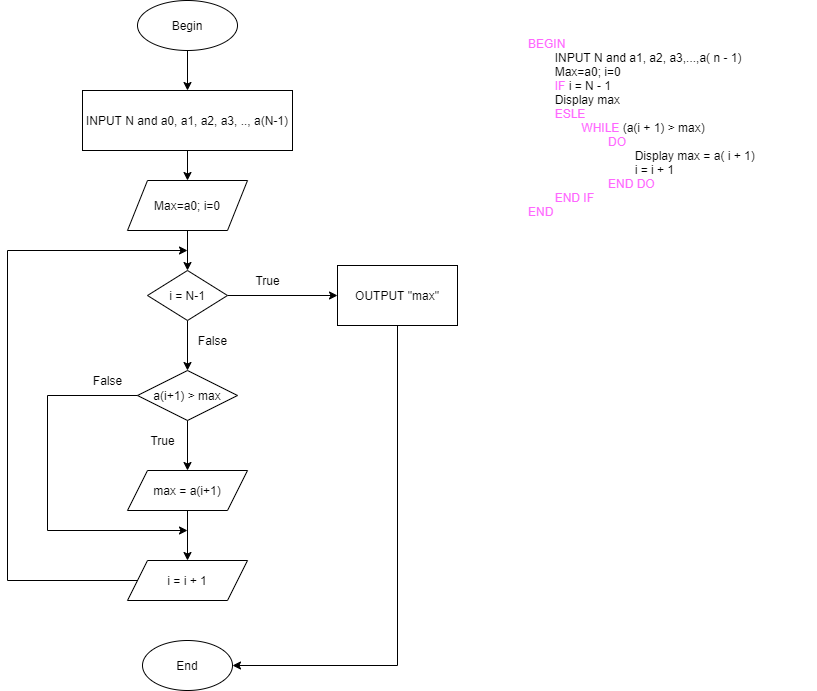

The diagram above was exported from draw.io. Its source (the exported page's mxGraphModel, read from the mxfile embedded in the PNG):
<mxGraphModel dx="852" dy="494" grid="1" gridSize="10" guides="1" tooltips="1" connect="1" arrows="1" fold="1" page="1" pageScale="1" pageWidth="1169" pageHeight="1654" math="0" shadow="0">
  <root>
    <mxCell id="UjPzgd6nsnVe_H52a7tp-0" />
    <mxCell id="UjPzgd6nsnVe_H52a7tp-1" parent="UjPzgd6nsnVe_H52a7tp-0" />
    <mxCell id="yYJugrs196K0VzYU1rJs-1" style="edgeStyle=orthogonalEdgeStyle;rounded=0;orthogonalLoop=1;jettySize=auto;html=1;" parent="UjPzgd6nsnVe_H52a7tp-1" source="yYJugrs196K0VzYU1rJs-0" edge="1">
      <mxGeometry relative="1" as="geometry">
        <mxPoint x="300" y="130" as="targetPoint" />
      </mxGeometry>
    </mxCell>
    <mxCell id="yYJugrs196K0VzYU1rJs-0" value="Begin" style="ellipse;whiteSpace=wrap;html=1;" parent="UjPzgd6nsnVe_H52a7tp-1" vertex="1">
      <mxGeometry x="250" y="40" width="100" height="50" as="geometry" />
    </mxCell>
    <mxCell id="yYJugrs196K0VzYU1rJs-3" style="edgeStyle=orthogonalEdgeStyle;rounded=0;orthogonalLoop=1;jettySize=auto;html=1;" parent="UjPzgd6nsnVe_H52a7tp-1" source="yYJugrs196K0VzYU1rJs-2" edge="1">
      <mxGeometry relative="1" as="geometry">
        <mxPoint x="300" y="220" as="targetPoint" />
      </mxGeometry>
    </mxCell>
    <mxCell id="yYJugrs196K0VzYU1rJs-2" value="INPUT N and a0, a1, a2, a3, .., a(N-1)" style="rounded=0;whiteSpace=wrap;html=1;" parent="UjPzgd6nsnVe_H52a7tp-1" vertex="1">
      <mxGeometry x="195" y="130" width="210" height="60" as="geometry" />
    </mxCell>
    <mxCell id="yYJugrs196K0VzYU1rJs-5" style="edgeStyle=orthogonalEdgeStyle;rounded=0;orthogonalLoop=1;jettySize=auto;html=1;" parent="UjPzgd6nsnVe_H52a7tp-1" source="yYJugrs196K0VzYU1rJs-4" edge="1">
      <mxGeometry relative="1" as="geometry">
        <mxPoint x="450" y="335" as="targetPoint" />
      </mxGeometry>
    </mxCell>
    <mxCell id="yYJugrs196K0VzYU1rJs-12" style="edgeStyle=orthogonalEdgeStyle;rounded=0;orthogonalLoop=1;jettySize=auto;html=1;" parent="UjPzgd6nsnVe_H52a7tp-1" source="yYJugrs196K0VzYU1rJs-4" target="yYJugrs196K0VzYU1rJs-13" edge="1">
      <mxGeometry relative="1" as="geometry">
        <mxPoint x="300" y="410" as="targetPoint" />
      </mxGeometry>
    </mxCell>
    <mxCell id="yYJugrs196K0VzYU1rJs-4" value="i = N-1" style="rhombus;whiteSpace=wrap;html=1;" parent="UjPzgd6nsnVe_H52a7tp-1" vertex="1">
      <mxGeometry x="260" y="310" width="80" height="50" as="geometry" />
    </mxCell>
    <mxCell id="yYJugrs196K0VzYU1rJs-8" style="edgeStyle=orthogonalEdgeStyle;rounded=0;orthogonalLoop=1;jettySize=auto;html=1;entryX=0.5;entryY=0;entryDx=0;entryDy=0;" parent="UjPzgd6nsnVe_H52a7tp-1" source="yYJugrs196K0VzYU1rJs-6" target="yYJugrs196K0VzYU1rJs-4" edge="1">
      <mxGeometry relative="1" as="geometry" />
    </mxCell>
    <mxCell id="yYJugrs196K0VzYU1rJs-6" value="&lt;div style=&quot;text-align: justify&quot;&gt;&lt;span style=&quot;font-family: &amp;#34;helvetica&amp;#34;&quot;&gt;Max=a0; i=0&lt;/span&gt;&lt;br&gt;&lt;/div&gt;" style="shape=parallelogram;perimeter=parallelogramPerimeter;whiteSpace=wrap;html=1;fixedSize=1;align=center;" parent="UjPzgd6nsnVe_H52a7tp-1" vertex="1">
      <mxGeometry x="240" y="220" width="120" height="50" as="geometry" />
    </mxCell>
    <mxCell id="yYJugrs196K0VzYU1rJs-17" style="edgeStyle=orthogonalEdgeStyle;rounded=0;orthogonalLoop=1;jettySize=auto;html=1;entryX=1;entryY=0.5;entryDx=0;entryDy=0;" parent="UjPzgd6nsnVe_H52a7tp-1" source="yYJugrs196K0VzYU1rJs-11" target="yYJugrs196K0VzYU1rJs-24" edge="1">
      <mxGeometry relative="1" as="geometry">
        <mxPoint x="510" y="724" as="targetPoint" />
        <Array as="points">
          <mxPoint x="510" y="705" />
        </Array>
      </mxGeometry>
    </mxCell>
    <mxCell id="yYJugrs196K0VzYU1rJs-11" value="OUTPUT &quot;max&quot;" style="rounded=0;whiteSpace=wrap;html=1;" parent="UjPzgd6nsnVe_H52a7tp-1" vertex="1">
      <mxGeometry x="450" y="305" width="120" height="60" as="geometry" />
    </mxCell>
    <mxCell id="yYJugrs196K0VzYU1rJs-14" style="edgeStyle=orthogonalEdgeStyle;rounded=0;orthogonalLoop=1;jettySize=auto;html=1;exitX=0.5;exitY=1;exitDx=0;exitDy=0;" parent="UjPzgd6nsnVe_H52a7tp-1" source="yYJugrs196K0VzYU1rJs-13" edge="1">
      <mxGeometry relative="1" as="geometry">
        <mxPoint x="300" y="570" as="targetPoint" />
        <Array as="points">
          <mxPoint x="300" y="435" />
          <mxPoint x="160" y="435" />
          <mxPoint x="160" y="570" />
        </Array>
      </mxGeometry>
    </mxCell>
    <mxCell id="yYJugrs196K0VzYU1rJs-15" style="edgeStyle=orthogonalEdgeStyle;rounded=0;orthogonalLoop=1;jettySize=auto;html=1;" parent="UjPzgd6nsnVe_H52a7tp-1" source="yYJugrs196K0VzYU1rJs-13" edge="1">
      <mxGeometry relative="1" as="geometry">
        <mxPoint x="300" y="510" as="targetPoint" />
      </mxGeometry>
    </mxCell>
    <mxCell id="yYJugrs196K0VzYU1rJs-13" value="a(i+1) &amp;gt; max" style="rhombus;whiteSpace=wrap;html=1;" parent="UjPzgd6nsnVe_H52a7tp-1" vertex="1">
      <mxGeometry x="250" y="410" width="100" height="50" as="geometry" />
    </mxCell>
    <mxCell id="yYJugrs196K0VzYU1rJs-19" style="edgeStyle=orthogonalEdgeStyle;rounded=0;orthogonalLoop=1;jettySize=auto;html=1;" parent="UjPzgd6nsnVe_H52a7tp-1" source="yYJugrs196K0VzYU1rJs-18" edge="1">
      <mxGeometry relative="1" as="geometry">
        <mxPoint x="300" y="600" as="targetPoint" />
      </mxGeometry>
    </mxCell>
    <mxCell id="yYJugrs196K0VzYU1rJs-18" value="max = a(i+1)" style="shape=parallelogram;perimeter=parallelogramPerimeter;whiteSpace=wrap;html=1;fixedSize=1;" parent="UjPzgd6nsnVe_H52a7tp-1" vertex="1">
      <mxGeometry x="240" y="510" width="120" height="40" as="geometry" />
    </mxCell>
    <mxCell id="yYJugrs196K0VzYU1rJs-23" style="edgeStyle=orthogonalEdgeStyle;rounded=0;orthogonalLoop=1;jettySize=auto;html=1;" parent="UjPzgd6nsnVe_H52a7tp-1" source="yYJugrs196K0VzYU1rJs-20" edge="1">
      <mxGeometry relative="1" as="geometry">
        <mxPoint x="300" y="290" as="targetPoint" />
        <Array as="points">
          <mxPoint x="120" y="620" />
          <mxPoint x="120" y="290" />
        </Array>
      </mxGeometry>
    </mxCell>
    <mxCell id="yYJugrs196K0VzYU1rJs-20" value="i = i + 1" style="shape=parallelogram;perimeter=parallelogramPerimeter;whiteSpace=wrap;html=1;fixedSize=1;" parent="UjPzgd6nsnVe_H52a7tp-1" vertex="1">
      <mxGeometry x="240" y="600" width="120" height="40" as="geometry" />
    </mxCell>
    <mxCell id="yYJugrs196K0VzYU1rJs-24" value="End" style="ellipse;whiteSpace=wrap;html=1;" parent="UjPzgd6nsnVe_H52a7tp-1" vertex="1">
      <mxGeometry x="255" y="680" width="90" height="50" as="geometry" />
    </mxCell>
    <mxCell id="yYJugrs196K0VzYU1rJs-25" value="False" style="text;html=1;align=center;verticalAlign=middle;resizable=0;points=[];autosize=1;strokeColor=none;" parent="UjPzgd6nsnVe_H52a7tp-1" vertex="1">
      <mxGeometry x="200" y="410" width="40" height="20" as="geometry" />
    </mxCell>
    <mxCell id="yYJugrs196K0VzYU1rJs-26" value="True" style="text;html=1;align=center;verticalAlign=middle;resizable=0;points=[];autosize=1;strokeColor=none;" parent="UjPzgd6nsnVe_H52a7tp-1" vertex="1">
      <mxGeometry x="255" y="470" width="40" height="20" as="geometry" />
    </mxCell>
    <mxCell id="yYJugrs196K0VzYU1rJs-27" value="True" style="text;html=1;align=center;verticalAlign=middle;resizable=0;points=[];autosize=1;strokeColor=none;" parent="UjPzgd6nsnVe_H52a7tp-1" vertex="1">
      <mxGeometry x="360" y="310" width="40" height="20" as="geometry" />
    </mxCell>
    <mxCell id="yYJugrs196K0VzYU1rJs-28" value="False" style="text;html=1;align=center;verticalAlign=middle;resizable=0;points=[];autosize=1;strokeColor=none;" parent="UjPzgd6nsnVe_H52a7tp-1" vertex="1">
      <mxGeometry x="305" y="370" width="40" height="20" as="geometry" />
    </mxCell>
    <mxCell id="yYJugrs196K0VzYU1rJs-29" value="&lt;font color=&quot;#ff66ff&quot;&gt;BEGIN&lt;/font&gt;&lt;br&gt;&amp;nbsp;&amp;nbsp;&lt;span style=&quot;white-space: pre&quot;&gt;&#09;&lt;/span&gt;INPUT N and a1, a2, a3,...,a( n - 1)&lt;br&gt;&lt;span style=&quot;white-space: pre&quot;&gt;&#09;&lt;/span&gt;Max=a0; i=0&lt;br&gt;&lt;span style=&quot;white-space: pre&quot;&gt;&#09;&lt;/span&gt;&lt;font color=&quot;#ff66ff&quot;&gt;IF&lt;/font&gt; i = N - 1&lt;br&gt;&lt;span style=&quot;white-space: pre&quot;&gt;&#09;&lt;/span&gt;Display max&lt;br&gt;&lt;span style=&quot;white-space: pre&quot;&gt;&#09;&lt;/span&gt;&lt;font color=&quot;#ff66ff&quot;&gt;ESLE&lt;/font&gt;&lt;br&gt;&lt;span style=&quot;white-space: pre&quot;&gt;&#09;&lt;/span&gt;&lt;span style=&quot;white-space: pre&quot;&gt;&#09;&lt;/span&gt;&lt;font color=&quot;#ff66ff&quot;&gt;WHILE&lt;/font&gt;&amp;nbsp;(a(i + 1) &amp;gt; max)&lt;br&gt;&lt;span style=&quot;white-space: pre&quot;&gt;&#09;&lt;/span&gt;&lt;span style=&quot;white-space: pre&quot;&gt;&#09;&lt;/span&gt;&lt;span style=&quot;white-space: pre&quot;&gt;&#09;&lt;/span&gt;&lt;font color=&quot;#ff66ff&quot;&gt;DO&lt;/font&gt;&lt;br&gt;&lt;span style=&quot;white-space: pre&quot;&gt;&#09;&lt;/span&gt;&lt;span style=&quot;white-space: pre&quot;&gt;&#09;&lt;/span&gt;&lt;span style=&quot;white-space: pre&quot;&gt;&#09;&lt;/span&gt;&lt;span style=&quot;white-space: pre&quot;&gt;&#09;&lt;/span&gt;Display max = a( i + 1)&lt;br&gt;&lt;span style=&quot;white-space: pre&quot;&gt;&#09;&lt;/span&gt;&lt;span style=&quot;white-space: pre&quot;&gt;&#09;&lt;/span&gt;&lt;span style=&quot;white-space: pre&quot;&gt;&#09;&lt;/span&gt;&lt;span style=&quot;white-space: pre&quot;&gt;&#09;&lt;/span&gt;i = i + 1&lt;br&gt;&lt;span style=&quot;white-space: pre&quot;&gt;&#09;&lt;/span&gt;&lt;span style=&quot;white-space: pre&quot;&gt;&#09;&lt;/span&gt;&lt;span style=&quot;white-space: pre&quot;&gt;&#09;&lt;/span&gt;&lt;font color=&quot;#ff66ff&quot;&gt;END DO&lt;br&gt;&lt;span style=&quot;white-space: pre&quot;&gt;&#09;&lt;/span&gt;END IF&lt;br&gt;END&lt;/font&gt;&lt;br&gt;&lt;span style=&quot;white-space: pre&quot;&gt;&#09;&lt;/span&gt;&lt;span style=&quot;white-space: pre&quot;&gt;&#09;&lt;/span&gt;&lt;br&gt;&lt;span style=&quot;white-space: pre&quot;&gt;&#09;&lt;/span&gt;" style="text;html=1;strokeColor=none;fillColor=none;align=left;verticalAlign=middle;whiteSpace=wrap;rounded=0;" parent="UjPzgd6nsnVe_H52a7tp-1" vertex="1">
      <mxGeometry x="639" y="53" width="290" height="255" as="geometry" />
    </mxCell>
  </root>
</mxGraphModel>